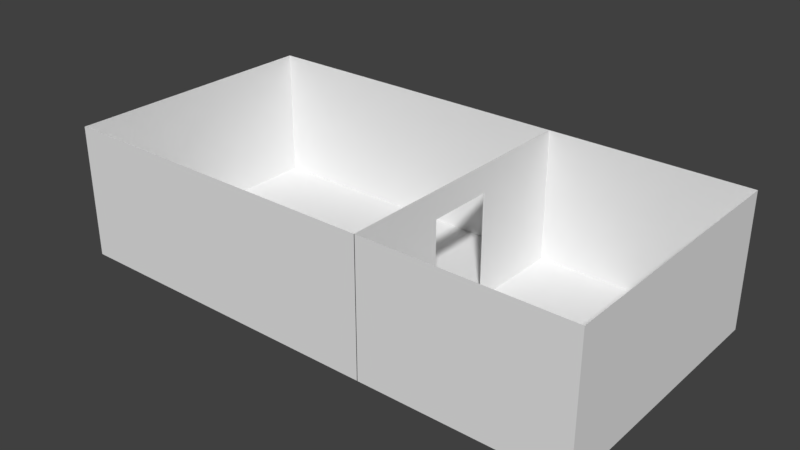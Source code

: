 # Source: main_room.blend  (saved by Blender 2.79.0; exported with 4.5.12 LTS)
import bpy
from mathutils import Matrix  # noqa: F401  (used for matrix-valued properties, if any)

bpy.ops.wm.read_factory_settings(use_empty=True)
scene = bpy.context.scene
scene.name = 'Scene'

# ---- collections
col_collection_1 = bpy.data.collections.new('Collection 1'); scene.collection.children.link(col_collection_1)

# ---- world
world_world = bpy.data.worlds.new('World'); scene.world = world_world
world_world.color = (0.05088, 0.05088, 0.05088)
world_world.use_sun_shadow = False
world_world.sun_shadow_jitter_overblur = 0.0
world_world.cycles.sampling_method = 'MANUAL'

# ---- meshes
me_cube_002 = bpy.data.meshes.new('Cube.002')
me_cube_002.from_pydata([(4.0, -3.0, -1.0), (4.0, 1.0, -1.0), (4.0, -3.0, 1.0), (4.0, 1.0, 1.0), (4.0, -1.5, -1.0), (4.0, -0.5, -1.0), (4.0, -1.5, 0.6), (4.0, -0.5, 0.6), (3.99, -3.0, -1.0), (3.99, -3.0, 1.0), (3.99, 1.0, 1.0), (3.99, 1.0, -1.0), (3.99, -0.5, -1.0), (3.99, -0.5, 0.6), (3.99, -1.5, 0.6), (3.99, -1.5, -1.0)], [], [(0, 4, 6, 7, 5, 1, 3, 2), (8, 9, 10, 11, 12, 13, 14, 15), (5, 7, 13, 12), (6, 4, 15, 14), (3, 1, 11, 10), (2, 3, 10, 9), (7, 6, 14, 13), (4, 0, 8, 15), (0, 2, 9, 8), (1, 5, 12, 11)])
me_cube_002.use_remesh_preserve_volume = False
me_cube_002.use_remesh_preserve_attributes = False
me_cube_002.use_mirror_vertex_groups = False
me_cube_002.update()
me_cube_001 = bpy.data.meshes.new('Cube.001')
me_cube_001.from_pydata([(-1.0, -3.0, -1.0), (-1.0, -3.0, 1.0), (-1.0, 1.0, -1.0), (-1.0, 1.0, 1.0), (4.0, -3.0, -1.0), (4.0, -3.0, 1.0), (4.0, 1.0, -1.0), (4.0, 1.0, 1.0), (7.0, 1.0, 1.0), (7.0, 1.0, -1.0), (7.0, -3.0, -1.0), (7.0, -3.0, 1.0), (4.0, -1.5, -1.0), (4.0, -0.5, -1.0)], [], [(0, 2, 3, 1), (2, 6, 7, 3), (4, 5, 11, 10), (4, 0, 1, 5), (2, 0, 4, 12, 13, 6), (9, 10, 11, 8), (6, 13, 12, 4, 10, 9), (7, 6, 9, 8)])
me_cube_001.use_remesh_preserve_volume = False
me_cube_001.use_remesh_preserve_attributes = False
me_cube_001.use_mirror_vertex_groups = False
me_cube_001.update()

# ---- objects
ob_door_wall = bpy.data.objects.new('door_wall', me_cube_002)
ob_main_room = bpy.data.objects.new('main_room', me_cube_001)

# ---- transforms, parenting, visibility, modifiers, constraints
ob_door_wall.location = (-1.0, 1.0, 1.0)
ob_door_wall.lineart.crease_threshold = 0.0
ob_main_room.location = (-1.0, 1.0, 1.0)
ob_main_room.lineart.crease_threshold = 0.0

# ---- collection membership
col_collection_1.objects.link(ob_door_wall)
col_collection_1.objects.link(ob_main_room)

# ---- scene / render settings (as saved in the file)
scene.frame_start = 1; scene.frame_end = 250; scene.frame_set(1)
scene.render.engine = 'BLENDER_EEVEE_NEXT'
scene.render.resolution_percentage = 50
scene.render.dither_intensity = 0.0
scene.cycles.use_denoising = False
scene.cycles.samples = 128
scene.cycles.sampling_pattern = 'TABULATED_SOBOL'
scene.cycles.use_adaptive_sampling = False
scene.cycles.use_light_tree = False
scene.cycles.blur_glossy = 0.0
scene.cycles.sample_clamp_indirect = 0.0
scene.view_settings.view_transform = 'Standard'
bpy.context.view_layer.update()

# ---- added for rendering (the .blend has no active camera and no usable light): camera, sun
cam_auto = bpy.data.cameras.new('AutoCamera')
cam_auto.lens = 50.0
cam_auto.sensor_width = 36.0
cam_auto.clip_end = 1000.0
ob_auto_camera = bpy.data.objects.new('AutoCamera', cam_auto)
scene.collection.objects.link(ob_auto_camera)
ob_auto_camera.location = (10.4798, -10.1758, 7.78386)
ob_auto_camera.rotation_euler = (1.09748, -7.21219e-08, 0.694738)
scene.camera = ob_auto_camera
light_auto_sun = bpy.data.lights.new('AutoSun', 'SUN')
light_auto_sun.energy = 3.0
light_auto_sun.angle = 0.0523599
ob_auto_sun = bpy.data.objects.new('AutoSun', light_auto_sun)
scene.collection.objects.link(ob_auto_sun)
ob_auto_sun.rotation_euler = (0.872665, 0.174533, 0.523599)
bpy.context.view_layer.update()

